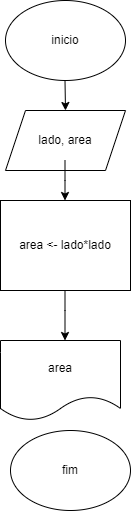

The diagram above was exported from draw.io. Its source (the exported page's mxGraphModel, read from the mxfile embedded in the PNG):
<mxGraphModel dx="1034" dy="470" grid="1" gridSize="10" guides="1" tooltips="1" connect="1" arrows="1" fold="1" page="1" pageScale="1" pageWidth="827" pageHeight="1169" math="0" shadow="0">
  <root>
    <mxCell id="0" />
    <mxCell id="1" parent="0" />
    <mxCell id="EJMnuYE57QC0qRPBsVd2-1" value="inicio" style="ellipse;whiteSpace=wrap;html=1;" vertex="1" parent="1">
      <mxGeometry x="340" y="10" width="120" height="80" as="geometry" />
    </mxCell>
    <mxCell id="EJMnuYE57QC0qRPBsVd2-2" value="area &amp;lt;- lado*lado" style="rounded=0;whiteSpace=wrap;html=1;" vertex="1" parent="1">
      <mxGeometry x="335" y="210" width="130" height="90" as="geometry" />
    </mxCell>
    <mxCell id="EJMnuYE57QC0qRPBsVd2-5" value="lado, area" style="shape=parallelogram;perimeter=parallelogramPerimeter;whiteSpace=wrap;html=1;fixedSize=1;" vertex="1" parent="1">
      <mxGeometry x="340" y="120" width="120" height="60" as="geometry" />
    </mxCell>
    <mxCell id="EJMnuYE57QC0qRPBsVd2-9" value="" style="endArrow=classic;html=1;rounded=0;" edge="1" parent="1">
      <mxGeometry width="50" height="50" relative="1" as="geometry">
        <mxPoint x="399.5" y="300" as="sourcePoint" />
        <mxPoint x="399.5" y="350" as="targetPoint" />
        <Array as="points">
          <mxPoint x="399.5" y="320" />
        </Array>
      </mxGeometry>
    </mxCell>
    <mxCell id="EJMnuYE57QC0qRPBsVd2-10" value="fim" style="ellipse;whiteSpace=wrap;html=1;" vertex="1" parent="1">
      <mxGeometry x="345" y="440" width="120" height="80" as="geometry" />
    </mxCell>
    <mxCell id="jXKDNicwxhyasZ-uymEN-2" value="" style="endArrow=classic;html=1;rounded=0;" edge="1" parent="1">
      <mxGeometry width="50" height="50" relative="1" as="geometry">
        <mxPoint x="399.5" y="90" as="sourcePoint" />
        <mxPoint x="400" y="120" as="targetPoint" />
      </mxGeometry>
    </mxCell>
    <mxCell id="jXKDNicwxhyasZ-uymEN-5" value="" style="endArrow=classic;html=1;rounded=0;" edge="1" parent="1">
      <mxGeometry width="50" height="50" relative="1" as="geometry">
        <mxPoint x="399.5" y="170" as="sourcePoint" />
        <mxPoint x="399.5" y="210" as="targetPoint" />
        <Array as="points">
          <mxPoint x="399.5" y="190" />
        </Array>
      </mxGeometry>
    </mxCell>
    <mxCell id="jXKDNicwxhyasZ-uymEN-6" value="area" style="shape=document;whiteSpace=wrap;html=1;boundedLbl=1;" vertex="1" parent="1">
      <mxGeometry x="335" y="350" width="120" height="80" as="geometry" />
    </mxCell>
  </root>
</mxGraphModel>